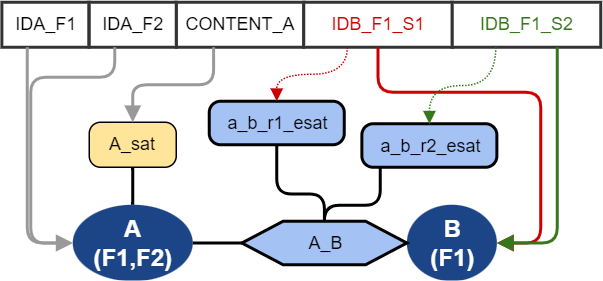

The diagram above was exported from draw.io. Its source (the exported page's mxGraphModel, read from the mxfile embedded in the PNG):
<mxGraphModel dx="1420" dy="765" grid="1" gridSize="10" guides="1" tooltips="1" connect="1" arrows="1" fold="1" page="1" pageScale="1" pageWidth="1169" pageHeight="1654" background="#FFFFFF" math="0" shadow="0">
  <root>
    <mxCell id="0" />
    <mxCell id="2" value="Layer 0" parent="0" />
    <mxCell id="3" value="&lt;div style='width: 73.8px;height:auto;word-break: break-word;'&gt;&lt;div align=&quot;center&quot;&gt;&lt;/div&gt;&lt;div align=&quot;center&quot;&gt;&lt;span style=&quot;font-weight: bold; font-size: 16px; color: #ffffff; line-height: 18.5px;&quot;&gt;A&lt;/span&gt;&lt;/div&gt;&lt;div align=&quot;center&quot;&gt;&lt;span style=&quot;font-weight: bold; font-size: 16px; color: #ffffff; line-height: 18.5px;&quot;&gt;(F1,F2)&lt;/span&gt;&lt;/div&gt;&lt;/div&gt;" style="shape=ellipse;perimeter=ellipsePerimeter;shadow=0;strokeWidth=0;strokeColor=none;fillColor=#1c4587;opacity=100.0;html=1;nl2Br=0;verticalAlign=middle;align=center;spacingLeft=7.6;spacingRight=6;whiteSpace=wrap;gliffyId=792;" parent="2" vertex="1">
      <mxGeometry x="58" y="145" width="80" height="51" as="geometry" />
    </mxCell>
    <mxCell id="4" value="&lt;div style='width: 54.6px;height:auto;word-break: break-word;'&gt;&lt;div align=&quot;center&quot;&gt;&lt;/div&gt;&lt;div align=&quot;center&quot;&gt;&lt;span style=&quot;font-weight: bold; font-size: 16px; color: #ffffff; line-height: 18.5px;&quot;&gt;B&lt;/span&gt;&lt;/div&gt;&lt;div align=&quot;center&quot;&gt;&lt;span style=&quot;font-weight: bold; font-size: 16px; color: #ffffff; line-height: 18.5px;&quot;&gt;(F1)&lt;/span&gt;&lt;/div&gt;&lt;/div&gt;" style="shape=ellipse;perimeter=ellipsePerimeter;shadow=0;strokeWidth=0;strokeColor=none;fillColor=#1c4587;opacity=100.0;html=1;nl2Br=0;verticalAlign=middle;align=center;spacingLeft=7.2;spacingRight=6;whiteSpace=wrap;gliffyId=1443;" parent="2" vertex="1">
      <mxGeometry x="280.75" y="145" width="60" height="51" as="geometry" />
    </mxCell>
    <mxCell id="5" style="shape=filledEdge;strokeWidth=2;strokeColor=#000000;fillColor=none;startArrow=none;startFill=0;startSize=6;endArrow=none;endFill=0;endSize=6;rounded=1;gliffyId=907;edgeStyle=orthogonalEdgeStyle;" parent="2" source="3" target="11" edge="1">
      <mxGeometry width="100" height="100" relative="1" as="geometry">
        <Array as="points">
          <mxPoint x="138" y="170.5" />
          <mxPoint x="148.91668701171875" y="170.5" />
          <mxPoint x="159.83331298828125" y="170.5" />
          <mxPoint x="170.75" y="170.5" />
        </Array>
      </mxGeometry>
    </mxCell>
    <mxCell id="6" style="shape=filledEdge;strokeWidth=2;strokeColor=#000000;fillColor=none;startArrow=none;startFill=0;startSize=6;endArrow=none;endFill=0;endSize=6;rounded=1;gliffyId=1445;edgeStyle=orthogonalEdgeStyle;" parent="2" source="11" target="4" edge="1">
      <mxGeometry width="100" height="100" relative="1" as="geometry">
        <Array as="points">
          <mxPoint x="280.75" y="170.5" />
        </Array>
      </mxGeometry>
    </mxCell>
    <mxCell id="7" value="&lt;div style='width: 53.066666px;height:auto;word-break: break-word;'&gt;&lt;div align=&quot;center&quot;&gt;&lt;span style=&quot;font-size: 12px; font-family: Arial; line-height: 14px;&quot;&gt; A_sat&lt;/span&gt;&lt;/div&gt;&lt;/div&gt;" style="shape=rect;rounded=1;arcSize=15;absoluteArcSize=1;shadow=0;strokeWidth=1;fillColor=#ffe599;strokeColor=#000000;opacity=100.0;html=1;nl2Br=0;verticalAlign=middle;align=center;spacingLeft=6.9666667;spacingRight=6;whiteSpace=wrap;gliffyId=1204;" parent="2" vertex="1">
      <mxGeometry x="69" y="90" width="58" height="30" as="geometry" />
    </mxCell>
    <mxCell id="8" style="shape=filledEdge;strokeWidth=2;strokeColor=#000000;fillColor=none;startArrow=none;startFill=0;startSize=6;endArrow=none;endFill=0;endSize=6;rounded=1;gliffyId=1258;exitX=0.5;exitY=0.0;exitPerimeter=0;entryX=0.5;entryY=1.0;entryPerimeter=0;edgeStyle=orthogonalEdgeStyle;" parent="2" source="3" target="7" edge="1">
      <mxGeometry width="100" height="100" relative="1" as="geometry">
        <Array as="points">
          <mxPoint x="98" y="145" />
          <mxPoint x="98" y="136.6666259765625" />
          <mxPoint x="98" y="128.3333740234375" />
          <mxPoint x="98" y="120" />
        </Array>
      </mxGeometry>
    </mxCell>
    <mxCell id="9" style="shape=filledEdge;strokeWidth=2;strokeColor=#000000;fillColor=none;startArrow=none;startFill=0;startSize=6;endArrow=none;endFill=0;endSize=6;rounded=1;gliffyId=1455;exitX=0.5;exitY=0.5;exitPerimeter=0;entryX=0.5;entryY=1.0;entryPerimeter=0;edgeStyle=orthogonalEdgeStyle;" parent="2" source="11" target="12" edge="1">
      <mxGeometry width="100" height="100" relative="1" as="geometry">
        <Array as="points">
          <mxPoint x="225.75" y="170.5" />
          <mxPoint x="225.75" y="137.75" />
          <mxPoint x="194" y="137.75" />
          <mxPoint x="194" y="105" />
        </Array>
      </mxGeometry>
    </mxCell>
    <mxCell id="10" style="shape=filledEdge;strokeWidth=2;strokeColor=#000000;fillColor=none;startArrow=none;startFill=0;startSize=6;endArrow=none;endFill=0;endSize=6;rounded=1;gliffyId=1491;exitX=0.5;exitY=0.5;exitPerimeter=0;entryX=0.13611111044883728;entryY=1.0;entryPerimeter=0;edgeStyle=orthogonalEdgeStyle;" parent="2" source="11" target="13" edge="1">
      <mxGeometry width="100" height="100" relative="1" as="geometry">
        <Array as="points">
          <mxPoint x="225.75" y="170.5" />
          <mxPoint x="225.75" y="145.25" />
          <mxPoint x="263" y="145.25" />
          <mxPoint x="263" y="120" />
        </Array>
      </mxGeometry>
    </mxCell>
    <mxCell id="11" value="&lt;div style='width: 102.6px;height:auto;word-break: break-word;'&gt;&lt;div align=&quot;center&quot;&gt;&lt;span style=&quot;font-family: Arial; font-size: 12px; line-height: 14px;&quot;&gt;A_B&lt;span style=&quot;text-decoration: none; line-height: normal;&quot;&gt;&lt;br&gt;&lt;/span&gt;&lt;/span&gt;&lt;/div&gt;&lt;/div&gt;" style="shape=hexagon;perimeter=hexagonPerimeter2;shadow=0;strokeWidth=2;fillColor=#a4c2f4;strokeColor=#000000;opacity=100.0;html=1;nl2Br=0;verticalAlign=middle;align=center;spacingLeft=8.2;spacingRight=6;whiteSpace=wrap;gliffyId=901;" parent="2" vertex="1">
      <mxGeometry x="170.75" y="156" width="110" height="29" as="geometry" />
    </mxCell>
    <mxCell id="12" value="&lt;div style='width: 83.0px;height:auto;word-break: break-word;'&gt;&lt;div align=&quot;center&quot;&gt;&lt;span style=&quot;font-family: Arial; font-size: 12px; line-height: 14px;&quot;&gt;  a_b_r1_esat&lt;/span&gt;&lt;/div&gt;&lt;/div&gt;" style="shape=rect;rounded=1;arcSize=15;absoluteArcSize=1;shadow=0;strokeWidth=2;fillColor=#a4c2f4;strokeColor=#000000;opacity=100.0;html=1;nl2Br=0;verticalAlign=middle;align=center;spacingLeft=8.0;spacingRight=6;whiteSpace=wrap;gliffyId=1450;" parent="2" vertex="1">
      <mxGeometry x="149" y="76" width="90" height="29" as="geometry" />
    </mxCell>
    <mxCell id="13" value="&lt;div style='width: 83.0px;height:auto;word-break: break-word;'&gt;&lt;div align=&quot;center&quot;&gt;&lt;span style=&quot;font-family: Arial; font-size: 12px; line-height: 14px;&quot;&gt; a_b_r2_esat&lt;/span&gt;&lt;/div&gt;&lt;/div&gt;" style="shape=rect;rounded=1;arcSize=15;absoluteArcSize=1;shadow=0;strokeWidth=2;fillColor=#a4c2f4;strokeColor=#000000;opacity=100.0;html=1;nl2Br=0;verticalAlign=middle;align=center;spacingLeft=8.0;spacingRight=6;whiteSpace=wrap;gliffyId=1488;" parent="2" vertex="1">
      <mxGeometry x="250.75" y="91" width="90" height="29" as="geometry" />
    </mxCell>
    <mxCell id="14" value="&lt;div style='width: 52.68px;height:auto;word-break: break-word;'&gt;&lt;div align=&quot;center&quot;&gt;&lt;span style=&quot;font-family: Arial; font-size: 12px; text-decoration: none; line-height: 0;&quot;&gt;&lt;span style=&quot;text-decoration: none; line-height: 14px;&quot;&gt;IDA_F1&lt;/span&gt;&lt;/span&gt;&lt;/div&gt;&lt;/div&gt;" style="shape=rect;shadow=0;strokeWidth=2;fillColor=#FFFFFF;strokeColor=#333333;opacity=100.0;html=1;nl2Br=0;verticalAlign=middle;align=center;spacingLeft=1.16;spacingRight=0;whiteSpace=wrap;gliffyId=1460;" parent="2" vertex="1">
      <mxGeometry x="10.75" y="10" width="58" height="30" as="geometry" />
    </mxCell>
    <mxCell id="15" value="&lt;div style='width: 78.6px;height:auto;word-break: break-word;'&gt;&lt;div align=&quot;center&quot;&gt;&lt;span style=&quot;font-family: Arial; font-size: 12px; text-decoration: none; line-height: 0;&quot;&gt;&lt;span style=&quot;text-decoration: none; line-height: 14px;&quot;&gt;CONTENT_A&lt;/span&gt;&lt;/span&gt;&lt;/div&gt;&lt;/div&gt;" style="shape=rect;shadow=0;strokeWidth=2;fillColor=#FFFFFF;strokeColor=#333333;opacity=100.0;html=1;nl2Br=0;verticalAlign=middle;align=center;spacingLeft=1.7;spacingRight=0;whiteSpace=wrap;gliffyId=1463;" parent="2" vertex="1">
      <mxGeometry x="127" y="10" width="85" height="30" as="geometry" />
    </mxCell>
    <mxCell id="16" value="&lt;div style='width: 52.68px;height:auto;word-break: break-word;'&gt;&lt;div align=&quot;center&quot;&gt;&lt;span style=&quot;font-family: Arial; font-size: 12px; text-decoration: none; line-height: 0;&quot;&gt;&lt;span style=&quot;text-decoration: none; line-height: 14px;&quot;&gt;IDA_F2&lt;/span&gt;&lt;/span&gt;&lt;/div&gt;&lt;/div&gt;" style="shape=rect;shadow=0;strokeWidth=2;fillColor=#FFFFFF;strokeColor=#333333;opacity=100.0;html=1;nl2Br=0;verticalAlign=middle;align=center;spacingLeft=1.16;spacingRight=0;whiteSpace=wrap;gliffyId=1467;" parent="2" vertex="1">
      <mxGeometry x="69" y="10" width="58" height="30" as="geometry" />
    </mxCell>
    <mxCell id="17" value="&lt;div style='width: 92.04px;height:auto;word-break: break-word;'&gt;&lt;div align=&quot;center&quot;&gt;&lt;span style=&quot;font-family: Arial; font-size: 12px; text-decoration: none; color: #cc0000; line-height: 0;&quot;&gt;&lt;span style=&quot;text-decoration: none; line-height: 14px;&quot;&gt;IDB_F1_S1&lt;/span&gt;&lt;/span&gt;&lt;/div&gt;&lt;/div&gt;" style="shape=rect;shadow=0;strokeWidth=2;fillColor=#FFFFFF;strokeColor=#333333;opacity=100.0;html=1;nl2Br=0;verticalAlign=middle;align=center;spacingLeft=1.98;spacingRight=0;whiteSpace=wrap;gliffyId=1469;" parent="2" vertex="1">
      <mxGeometry x="212" y="10" width="99" height="30" as="geometry" />
    </mxCell>
    <mxCell id="18" value="&lt;div style='width: 92.04px;height:auto;word-break: break-word;'&gt;&lt;div align=&quot;center&quot;&gt;&lt;span style=&quot;font-family: Arial; font-size: 12px; text-decoration: none; color: #38761d; line-height: 0;&quot;&gt;&lt;span style=&quot;text-decoration: none; line-height: 14px;&quot;&gt;IDB_F1_S2&lt;/span&gt;&lt;/span&gt;&lt;/div&gt;&lt;/div&gt;" style="shape=rect;shadow=0;strokeWidth=2;fillColor=#FFFFFF;strokeColor=#333333;opacity=100.0;html=1;nl2Br=0;verticalAlign=middle;align=center;spacingLeft=1.98;spacingRight=0;whiteSpace=wrap;gliffyId=1483;" parent="2" vertex="1">
      <mxGeometry x="311" y="10" width="99" height="30" as="geometry" />
    </mxCell>
    <mxCell id="19" style="shape=filledEdge;strokeWidth=2;strokeColor=#999999;fillColor=none;startArrow=none;startFill=0;startSize=6;endArrow=block;endFill=1;endSize=6;rounded=1;gliffyId=1474;edgeStyle=orthogonalEdgeStyle;" parent="2" source="14" target="3" edge="1">
      <mxGeometry width="17" height="132" relative="1" as="geometry">
        <Array as="points">
          <mxPoint x="27.73780632019043" y="40" />
          <mxPoint x="27.73780632019043" y="170.5" />
          <mxPoint x="58" y="170.5" />
        </Array>
      </mxGeometry>
    </mxCell>
    <mxCell id="20" style="shape=filledEdge;strokeWidth=2;strokeColor=#999999;fillColor=none;startArrow=none;startFill=0;startSize=6;endArrow=block;endFill=1;endSize=6;rounded=1;gliffyId=1476;edgeStyle=orthogonalEdgeStyle;" parent="2" source="16" target="3" edge="1">
      <mxGeometry width="46" height="39" relative="1" as="geometry">
        <Array as="points">
          <mxPoint x="85.98779296875" y="40" />
          <mxPoint x="85.98779296875" y="60" />
          <mxPoint x="30" y="60" />
          <mxPoint x="30" y="170.5" />
          <mxPoint x="58" y="170.5" />
        </Array>
      </mxGeometry>
    </mxCell>
    <mxCell id="21" style="shape=filledEdge;strokeWidth=2;strokeColor=#999999;fillColor=none;startArrow=none;startFill=0;startSize=6;endArrow=block;endFill=1;endSize=6;rounded=1;gliffyId=1480;exitX=0.2928932309150696;exitY=1.0;exitPerimeter=0;entryX=0.5;entryY=0.0;entryPerimeter=0;edgeStyle=orthogonalEdgeStyle;" parent="2" source="15" target="7" edge="1">
      <mxGeometry width="46" height="39" relative="1" as="geometry">
        <Array as="points">
          <mxPoint x="151.89593505859375" y="40" />
          <mxPoint x="151.89593505859375" y="65" />
          <mxPoint x="98" y="65" />
          <mxPoint x="98" y="90" />
        </Array>
      </mxGeometry>
    </mxCell>
    <mxCell id="22" style="shape=filledEdge;strokeWidth=2;strokeColor=#cc0000;fillColor=none;startArrow=none;startFill=0;startSize=6;endArrow=block;endFill=1;endSize=6;rounded=1;gliffyId=1482;exitX=0.5;exitY=1.0;exitPerimeter=0;entryX=1.0;entryY=0.5;entryPerimeter=0;edgeStyle=orthogonalEdgeStyle;" parent="2" source="17" target="4" edge="1">
      <mxGeometry width="46" height="39" relative="1" as="geometry">
        <Array as="points">
          <mxPoint x="261.5" y="40" />
          <mxPoint x="261.5" y="70" />
          <mxPoint x="370" y="70" />
          <mxPoint x="370" y="170.5" />
          <mxPoint x="340.75" y="170.5" />
        </Array>
      </mxGeometry>
    </mxCell>
    <mxCell id="23" style="shape=filledEdge;strokeWidth=2;strokeColor=#38761d;fillColor=none;startArrow=none;startFill=0;startSize=6;endArrow=block;endFill=1;endSize=6;rounded=1;gliffyId=1485;exitX=0.7071067690849304;exitY=1.0;exitPerimeter=0;entryX=1.0;entryY=0.5;entryPerimeter=0;edgeStyle=orthogonalEdgeStyle;" parent="2" source="18" target="4" edge="1">
      <mxGeometry width="46" height="39" relative="1" as="geometry">
        <Array as="points">
          <mxPoint x="381.0035705566406" y="40" />
          <mxPoint x="381.0035705566406" y="170.5" />
          <mxPoint x="340.75" y="170.5" />
        </Array>
      </mxGeometry>
    </mxCell>
    <mxCell id="24" style="shape=filledEdge;strokeWidth=1;strokeColor=#cc0000;fillColor=none;startArrow=none;startFill=0;startSize=6;endArrow=block;endFill=1;endSize=6;rounded=0;dashed=1;fixDash=1;dashPattern=1.0 1.0;curved=1;edgeStyle=orthogonalEdgeStyle;gliffyId=1486;edgeStyle=orthogonalEdgeStyle;" parent="2" source="17" target="12" edge="1">
      <mxGeometry width="18" height="45" relative="1" as="geometry">
        <Array as="points">
          <mxPoint x="240.99642944335938" y="40" />
          <mxPoint x="240.99642944335938" y="58" />
          <mxPoint x="194" y="58" />
          <mxPoint x="194" y="76" />
        </Array>
      </mxGeometry>
    </mxCell>
    <mxCell id="25" style="shape=filledEdge;strokeWidth=1;strokeColor=#38761d;fillColor=none;startArrow=none;startFill=0;startSize=6;endArrow=block;endFill=1;endSize=6;rounded=0;dashed=1;fixDash=1;dashPattern=1.0 1.0;curved=1;edgeStyle=orthogonalEdgeStyle;gliffyId=1490;edgeStyle=orthogonalEdgeStyle;" parent="2" source="18" target="13" edge="1">
      <mxGeometry width="18" height="45" relative="1" as="geometry">
        <Array as="points">
          <mxPoint x="339.9964294433594" y="40" />
          <mxPoint x="339.9964294433594" y="65.5" />
          <mxPoint x="295.75" y="65.5" />
          <mxPoint x="295.75" y="91" />
        </Array>
      </mxGeometry>
    </mxCell>
  </root>
</mxGraphModel>